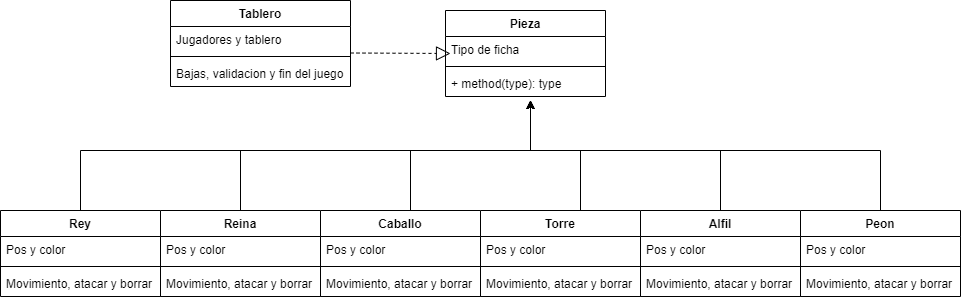

The diagram above was exported from draw.io. Its source (the exported page's mxGraphModel, read from the mxfile embedded in the PNG):
<mxGraphModel dx="1888" dy="641" grid="1" gridSize="10" guides="1" tooltips="1" connect="1" arrows="1" fold="1" page="1" pageScale="1" pageWidth="850" pageHeight="1100" math="0" shadow="0">
  <root>
    <mxCell id="0" />
    <mxCell id="1" parent="0" />
    <mxCell id="QyX2ecqKBWHQncqCmRoJ-1" value="Pieza" style="swimlane;fontStyle=1;align=center;verticalAlign=top;childLayout=stackLayout;horizontal=1;startSize=26;horizontalStack=0;resizeParent=1;resizeParentMax=0;resizeLast=0;collapsible=1;marginBottom=0;" vertex="1" parent="1">
      <mxGeometry x="345" y="120" width="160" height="86" as="geometry" />
    </mxCell>
    <mxCell id="QyX2ecqKBWHQncqCmRoJ-2" value="Tipo de ficha" style="text;strokeColor=none;fillColor=none;align=left;verticalAlign=top;spacingLeft=4;spacingRight=4;overflow=hidden;rotatable=0;points=[[0,0.5],[1,0.5]];portConstraint=eastwest;" vertex="1" parent="QyX2ecqKBWHQncqCmRoJ-1">
      <mxGeometry y="26" width="160" height="26" as="geometry" />
    </mxCell>
    <mxCell id="QyX2ecqKBWHQncqCmRoJ-3" value="" style="line;strokeWidth=1;fillColor=none;align=left;verticalAlign=middle;spacingTop=-1;spacingLeft=3;spacingRight=3;rotatable=0;labelPosition=right;points=[];portConstraint=eastwest;strokeColor=inherit;" vertex="1" parent="QyX2ecqKBWHQncqCmRoJ-1">
      <mxGeometry y="52" width="160" height="8" as="geometry" />
    </mxCell>
    <mxCell id="QyX2ecqKBWHQncqCmRoJ-4" value="+ method(type): type" style="text;strokeColor=none;fillColor=none;align=left;verticalAlign=top;spacingLeft=4;spacingRight=4;overflow=hidden;rotatable=0;points=[[0,0.5],[1,0.5]];portConstraint=eastwest;" vertex="1" parent="QyX2ecqKBWHQncqCmRoJ-1">
      <mxGeometry y="60" width="160" height="26" as="geometry" />
    </mxCell>
    <mxCell id="QyX2ecqKBWHQncqCmRoJ-41" style="edgeStyle=orthogonalEdgeStyle;rounded=0;orthogonalLoop=1;jettySize=auto;html=1;exitX=0.5;exitY=0;exitDx=0;exitDy=0;" edge="1" parent="1" source="QyX2ecqKBWHQncqCmRoJ-9">
      <mxGeometry relative="1" as="geometry">
        <mxPoint x="430" y="210" as="targetPoint" />
        <Array as="points">
          <mxPoint x="-20" y="260" />
          <mxPoint x="430" y="260" />
        </Array>
      </mxGeometry>
    </mxCell>
    <mxCell id="QyX2ecqKBWHQncqCmRoJ-9" value="Rey" style="swimlane;fontStyle=1;align=center;verticalAlign=top;childLayout=stackLayout;horizontal=1;startSize=26;horizontalStack=0;resizeParent=1;resizeParentMax=0;resizeLast=0;collapsible=1;marginBottom=0;" vertex="1" parent="1">
      <mxGeometry x="-100" y="320" width="160" height="86" as="geometry" />
    </mxCell>
    <mxCell id="QyX2ecqKBWHQncqCmRoJ-10" value="Pos y color" style="text;strokeColor=none;fillColor=none;align=left;verticalAlign=top;spacingLeft=4;spacingRight=4;overflow=hidden;rotatable=0;points=[[0,0.5],[1,0.5]];portConstraint=eastwest;" vertex="1" parent="QyX2ecqKBWHQncqCmRoJ-9">
      <mxGeometry y="26" width="160" height="26" as="geometry" />
    </mxCell>
    <mxCell id="QyX2ecqKBWHQncqCmRoJ-11" value="" style="line;strokeWidth=1;fillColor=none;align=left;verticalAlign=middle;spacingTop=-1;spacingLeft=3;spacingRight=3;rotatable=0;labelPosition=right;points=[];portConstraint=eastwest;strokeColor=inherit;" vertex="1" parent="QyX2ecqKBWHQncqCmRoJ-9">
      <mxGeometry y="52" width="160" height="8" as="geometry" />
    </mxCell>
    <mxCell id="QyX2ecqKBWHQncqCmRoJ-12" value="Movimiento, atacar y borrar" style="text;strokeColor=none;fillColor=none;align=left;verticalAlign=top;spacingLeft=4;spacingRight=4;overflow=hidden;rotatable=0;points=[[0,0.5],[1,0.5]];portConstraint=eastwest;" vertex="1" parent="QyX2ecqKBWHQncqCmRoJ-9">
      <mxGeometry y="60" width="160" height="26" as="geometry" />
    </mxCell>
    <mxCell id="QyX2ecqKBWHQncqCmRoJ-38" style="edgeStyle=orthogonalEdgeStyle;rounded=0;orthogonalLoop=1;jettySize=auto;html=1;exitX=0.5;exitY=0;exitDx=0;exitDy=0;" edge="1" parent="1" source="QyX2ecqKBWHQncqCmRoJ-13">
      <mxGeometry relative="1" as="geometry">
        <mxPoint x="430" y="210" as="targetPoint" />
        <Array as="points">
          <mxPoint x="140" y="260" />
          <mxPoint x="430" y="260" />
        </Array>
      </mxGeometry>
    </mxCell>
    <mxCell id="QyX2ecqKBWHQncqCmRoJ-13" value="Reina" style="swimlane;fontStyle=1;align=center;verticalAlign=top;childLayout=stackLayout;horizontal=1;startSize=26;horizontalStack=0;resizeParent=1;resizeParentMax=0;resizeLast=0;collapsible=1;marginBottom=0;" vertex="1" parent="1">
      <mxGeometry x="60" y="320" width="160" height="86" as="geometry" />
    </mxCell>
    <mxCell id="QyX2ecqKBWHQncqCmRoJ-14" value="Pos y color" style="text;strokeColor=none;fillColor=none;align=left;verticalAlign=top;spacingLeft=4;spacingRight=4;overflow=hidden;rotatable=0;points=[[0,0.5],[1,0.5]];portConstraint=eastwest;" vertex="1" parent="QyX2ecqKBWHQncqCmRoJ-13">
      <mxGeometry y="26" width="160" height="26" as="geometry" />
    </mxCell>
    <mxCell id="QyX2ecqKBWHQncqCmRoJ-15" value="" style="line;strokeWidth=1;fillColor=none;align=left;verticalAlign=middle;spacingTop=-1;spacingLeft=3;spacingRight=3;rotatable=0;labelPosition=right;points=[];portConstraint=eastwest;strokeColor=inherit;" vertex="1" parent="QyX2ecqKBWHQncqCmRoJ-13">
      <mxGeometry y="52" width="160" height="8" as="geometry" />
    </mxCell>
    <mxCell id="QyX2ecqKBWHQncqCmRoJ-16" value="Movimiento, atacar y borrar" style="text;strokeColor=none;fillColor=none;align=left;verticalAlign=top;spacingLeft=4;spacingRight=4;overflow=hidden;rotatable=0;points=[[0,0.5],[1,0.5]];portConstraint=eastwest;" vertex="1" parent="QyX2ecqKBWHQncqCmRoJ-13">
      <mxGeometry y="60" width="160" height="26" as="geometry" />
    </mxCell>
    <mxCell id="QyX2ecqKBWHQncqCmRoJ-42" style="edgeStyle=orthogonalEdgeStyle;rounded=0;orthogonalLoop=1;jettySize=auto;html=1;" edge="1" parent="1" source="QyX2ecqKBWHQncqCmRoJ-17">
      <mxGeometry relative="1" as="geometry">
        <mxPoint x="430" y="210" as="targetPoint" />
        <Array as="points">
          <mxPoint x="310" y="260" />
          <mxPoint x="430" y="260" />
        </Array>
      </mxGeometry>
    </mxCell>
    <mxCell id="QyX2ecqKBWHQncqCmRoJ-17" value="Caballo" style="swimlane;fontStyle=1;align=center;verticalAlign=top;childLayout=stackLayout;horizontal=1;startSize=26;horizontalStack=0;resizeParent=1;resizeParentMax=0;resizeLast=0;collapsible=1;marginBottom=0;" vertex="1" parent="1">
      <mxGeometry x="220" y="320" width="160" height="86" as="geometry" />
    </mxCell>
    <mxCell id="QyX2ecqKBWHQncqCmRoJ-18" value="Pos y color" style="text;strokeColor=none;fillColor=none;align=left;verticalAlign=top;spacingLeft=4;spacingRight=4;overflow=hidden;rotatable=0;points=[[0,0.5],[1,0.5]];portConstraint=eastwest;" vertex="1" parent="QyX2ecqKBWHQncqCmRoJ-17">
      <mxGeometry y="26" width="160" height="26" as="geometry" />
    </mxCell>
    <mxCell id="QyX2ecqKBWHQncqCmRoJ-19" value="" style="line;strokeWidth=1;fillColor=none;align=left;verticalAlign=middle;spacingTop=-1;spacingLeft=3;spacingRight=3;rotatable=0;labelPosition=right;points=[];portConstraint=eastwest;strokeColor=inherit;" vertex="1" parent="QyX2ecqKBWHQncqCmRoJ-17">
      <mxGeometry y="52" width="160" height="8" as="geometry" />
    </mxCell>
    <mxCell id="QyX2ecqKBWHQncqCmRoJ-20" value="Movimiento, atacar y borrar" style="text;strokeColor=none;fillColor=none;align=left;verticalAlign=top;spacingLeft=4;spacingRight=4;overflow=hidden;rotatable=0;points=[[0,0.5],[1,0.5]];portConstraint=eastwest;" vertex="1" parent="QyX2ecqKBWHQncqCmRoJ-17">
      <mxGeometry y="60" width="160" height="26" as="geometry" />
    </mxCell>
    <mxCell id="QyX2ecqKBWHQncqCmRoJ-44" style="edgeStyle=orthogonalEdgeStyle;rounded=0;orthogonalLoop=1;jettySize=auto;html=1;" edge="1" parent="1" source="QyX2ecqKBWHQncqCmRoJ-21">
      <mxGeometry relative="1" as="geometry">
        <mxPoint x="430" y="210" as="targetPoint" />
        <Array as="points">
          <mxPoint x="480" y="260" />
          <mxPoint x="430" y="260" />
        </Array>
      </mxGeometry>
    </mxCell>
    <mxCell id="QyX2ecqKBWHQncqCmRoJ-21" value="Torre" style="swimlane;fontStyle=1;align=center;verticalAlign=top;childLayout=stackLayout;horizontal=1;startSize=26;horizontalStack=0;resizeParent=1;resizeParentMax=0;resizeLast=0;collapsible=1;marginBottom=0;" vertex="1" parent="1">
      <mxGeometry x="380" y="320" width="160" height="86" as="geometry" />
    </mxCell>
    <mxCell id="QyX2ecqKBWHQncqCmRoJ-22" value="Pos y color" style="text;strokeColor=none;fillColor=none;align=left;verticalAlign=top;spacingLeft=4;spacingRight=4;overflow=hidden;rotatable=0;points=[[0,0.5],[1,0.5]];portConstraint=eastwest;" vertex="1" parent="QyX2ecqKBWHQncqCmRoJ-21">
      <mxGeometry y="26" width="160" height="26" as="geometry" />
    </mxCell>
    <mxCell id="QyX2ecqKBWHQncqCmRoJ-23" value="" style="line;strokeWidth=1;fillColor=none;align=left;verticalAlign=middle;spacingTop=-1;spacingLeft=3;spacingRight=3;rotatable=0;labelPosition=right;points=[];portConstraint=eastwest;strokeColor=inherit;" vertex="1" parent="QyX2ecqKBWHQncqCmRoJ-21">
      <mxGeometry y="52" width="160" height="8" as="geometry" />
    </mxCell>
    <mxCell id="QyX2ecqKBWHQncqCmRoJ-24" value="Movimiento, atacar y borrar" style="text;strokeColor=none;fillColor=none;align=left;verticalAlign=top;spacingLeft=4;spacingRight=4;overflow=hidden;rotatable=0;points=[[0,0.5],[1,0.5]];portConstraint=eastwest;" vertex="1" parent="QyX2ecqKBWHQncqCmRoJ-21">
      <mxGeometry y="60" width="160" height="26" as="geometry" />
    </mxCell>
    <mxCell id="QyX2ecqKBWHQncqCmRoJ-45" style="edgeStyle=orthogonalEdgeStyle;rounded=0;orthogonalLoop=1;jettySize=auto;html=1;" edge="1" parent="1" source="QyX2ecqKBWHQncqCmRoJ-25">
      <mxGeometry relative="1" as="geometry">
        <mxPoint x="430" y="210" as="targetPoint" />
        <Array as="points">
          <mxPoint x="620" y="260" />
          <mxPoint x="430" y="260" />
        </Array>
      </mxGeometry>
    </mxCell>
    <mxCell id="QyX2ecqKBWHQncqCmRoJ-25" value="Alfil" style="swimlane;fontStyle=1;align=center;verticalAlign=top;childLayout=stackLayout;horizontal=1;startSize=26;horizontalStack=0;resizeParent=1;resizeParentMax=0;resizeLast=0;collapsible=1;marginBottom=0;" vertex="1" parent="1">
      <mxGeometry x="540" y="320" width="160" height="86" as="geometry" />
    </mxCell>
    <mxCell id="QyX2ecqKBWHQncqCmRoJ-26" value="Pos y color" style="text;strokeColor=none;fillColor=none;align=left;verticalAlign=top;spacingLeft=4;spacingRight=4;overflow=hidden;rotatable=0;points=[[0,0.5],[1,0.5]];portConstraint=eastwest;" vertex="1" parent="QyX2ecqKBWHQncqCmRoJ-25">
      <mxGeometry y="26" width="160" height="26" as="geometry" />
    </mxCell>
    <mxCell id="QyX2ecqKBWHQncqCmRoJ-27" value="" style="line;strokeWidth=1;fillColor=none;align=left;verticalAlign=middle;spacingTop=-1;spacingLeft=3;spacingRight=3;rotatable=0;labelPosition=right;points=[];portConstraint=eastwest;strokeColor=inherit;" vertex="1" parent="QyX2ecqKBWHQncqCmRoJ-25">
      <mxGeometry y="52" width="160" height="8" as="geometry" />
    </mxCell>
    <mxCell id="QyX2ecqKBWHQncqCmRoJ-28" value="Movimiento, atacar y borrar" style="text;strokeColor=none;fillColor=none;align=left;verticalAlign=top;spacingLeft=4;spacingRight=4;overflow=hidden;rotatable=0;points=[[0,0.5],[1,0.5]];portConstraint=eastwest;" vertex="1" parent="QyX2ecqKBWHQncqCmRoJ-25">
      <mxGeometry y="60" width="160" height="26" as="geometry" />
    </mxCell>
    <mxCell id="QyX2ecqKBWHQncqCmRoJ-29" value="Tablero" style="swimlane;fontStyle=1;align=center;verticalAlign=top;childLayout=stackLayout;horizontal=1;startSize=26;horizontalStack=0;resizeParent=1;resizeParentMax=0;resizeLast=0;collapsible=1;marginBottom=0;" vertex="1" parent="1">
      <mxGeometry x="70" y="110" width="180" height="86" as="geometry" />
    </mxCell>
    <mxCell id="QyX2ecqKBWHQncqCmRoJ-30" value="Jugadores y tablero" style="text;strokeColor=none;fillColor=none;align=left;verticalAlign=top;spacingLeft=4;spacingRight=4;overflow=hidden;rotatable=0;points=[[0,0.5],[1,0.5]];portConstraint=eastwest;" vertex="1" parent="QyX2ecqKBWHQncqCmRoJ-29">
      <mxGeometry y="26" width="180" height="26" as="geometry" />
    </mxCell>
    <mxCell id="QyX2ecqKBWHQncqCmRoJ-31" value="" style="line;strokeWidth=1;fillColor=none;align=left;verticalAlign=middle;spacingTop=-1;spacingLeft=3;spacingRight=3;rotatable=0;labelPosition=right;points=[];portConstraint=eastwest;strokeColor=inherit;" vertex="1" parent="QyX2ecqKBWHQncqCmRoJ-29">
      <mxGeometry y="52" width="180" height="8" as="geometry" />
    </mxCell>
    <mxCell id="QyX2ecqKBWHQncqCmRoJ-32" value="Bajas, validacion y fin del juego" style="text;strokeColor=none;fillColor=none;align=left;verticalAlign=top;spacingLeft=4;spacingRight=4;overflow=hidden;rotatable=0;points=[[0,0.5],[1,0.5]];portConstraint=eastwest;" vertex="1" parent="QyX2ecqKBWHQncqCmRoJ-29">
      <mxGeometry y="60" width="180" height="26" as="geometry" />
    </mxCell>
    <mxCell id="QyX2ecqKBWHQncqCmRoJ-50" style="edgeStyle=orthogonalEdgeStyle;rounded=0;orthogonalLoop=1;jettySize=auto;html=1;" edge="1" parent="1" source="QyX2ecqKBWHQncqCmRoJ-46">
      <mxGeometry relative="1" as="geometry">
        <mxPoint x="430" y="210" as="targetPoint" />
        <Array as="points">
          <mxPoint x="780" y="260" />
          <mxPoint x="430" y="260" />
        </Array>
      </mxGeometry>
    </mxCell>
    <mxCell id="QyX2ecqKBWHQncqCmRoJ-46" value="Peon" style="swimlane;fontStyle=1;align=center;verticalAlign=top;childLayout=stackLayout;horizontal=1;startSize=26;horizontalStack=0;resizeParent=1;resizeParentMax=0;resizeLast=0;collapsible=1;marginBottom=0;" vertex="1" parent="1">
      <mxGeometry x="700" y="320" width="160" height="86" as="geometry" />
    </mxCell>
    <mxCell id="QyX2ecqKBWHQncqCmRoJ-47" value="Pos y color" style="text;strokeColor=none;fillColor=none;align=left;verticalAlign=top;spacingLeft=4;spacingRight=4;overflow=hidden;rotatable=0;points=[[0,0.5],[1,0.5]];portConstraint=eastwest;" vertex="1" parent="QyX2ecqKBWHQncqCmRoJ-46">
      <mxGeometry y="26" width="160" height="26" as="geometry" />
    </mxCell>
    <mxCell id="QyX2ecqKBWHQncqCmRoJ-48" value="" style="line;strokeWidth=1;fillColor=none;align=left;verticalAlign=middle;spacingTop=-1;spacingLeft=3;spacingRight=3;rotatable=0;labelPosition=right;points=[];portConstraint=eastwest;strokeColor=inherit;" vertex="1" parent="QyX2ecqKBWHQncqCmRoJ-46">
      <mxGeometry y="52" width="160" height="8" as="geometry" />
    </mxCell>
    <mxCell id="QyX2ecqKBWHQncqCmRoJ-49" value="Movimiento, atacar y borrar" style="text;strokeColor=none;fillColor=none;align=left;verticalAlign=top;spacingLeft=4;spacingRight=4;overflow=hidden;rotatable=0;points=[[0,0.5],[1,0.5]];portConstraint=eastwest;" vertex="1" parent="QyX2ecqKBWHQncqCmRoJ-46">
      <mxGeometry y="60" width="160" height="26" as="geometry" />
    </mxCell>
    <mxCell id="QyX2ecqKBWHQncqCmRoJ-51" value="" style="endArrow=block;dashed=1;endFill=0;endSize=12;html=1;rounded=0;" edge="1" parent="1">
      <mxGeometry width="160" relative="1" as="geometry">
        <mxPoint x="250" y="162.5" as="sourcePoint" />
        <mxPoint x="350" y="163" as="targetPoint" />
      </mxGeometry>
    </mxCell>
  </root>
</mxGraphModel>